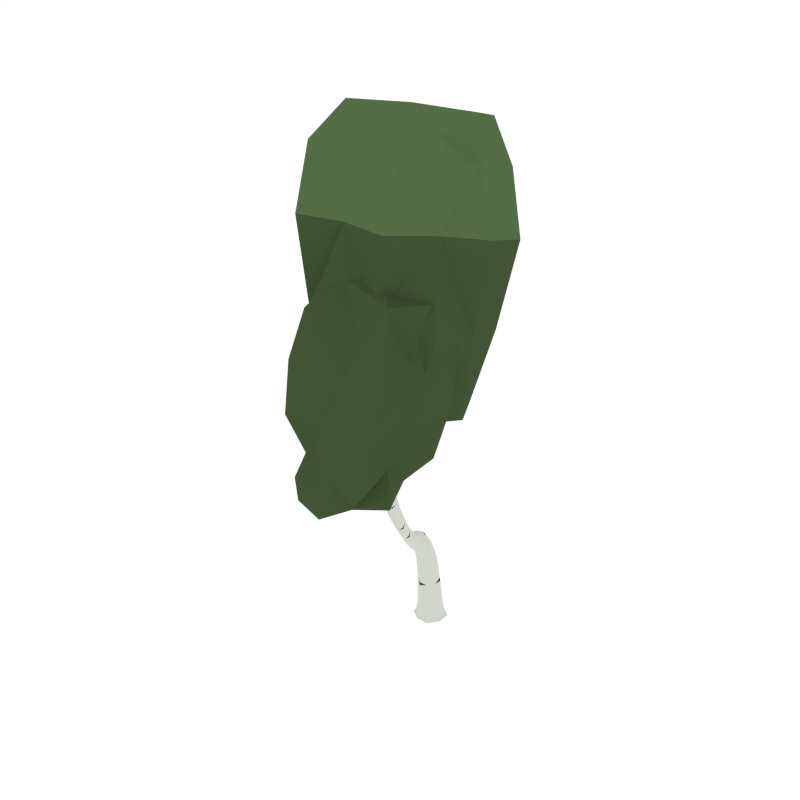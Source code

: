 # Source: BirchTree_2.blend  (saved by Blender 2.81.16; exported with 4.5.12 LTS)
import bpy
from mathutils import Matrix  # noqa: F401  (used for matrix-valued properties, if any)

bpy.ops.wm.read_factory_settings(use_empty=True)
scene = bpy.context.scene
scene.name = 'Scene'

# ---- collections
col_collection_1 = bpy.data.collections.new('Collection 1'); scene.collection.children.link(col_collection_1)

# ---- materials (node trees are filled in below, after node groups)
mat_white_001 = bpy.data.materials.new('White.001')
mat_white_001.alpha_threshold = 0.0
mat_white_001.diffuse_color = (0.6554, 0.686, 0.6257, 1.0)
mat_white_001.roughness = 0.5
mat_black_001 = bpy.data.materials.new('Black.001')
mat_black_001.alpha_threshold = 0.0
mat_black_001.diffuse_color = (0.05497, 0.05497, 0.05497, 1.0)
mat_black_001.roughness = 0.5
mat_green_001 = bpy.data.materials.new('Green.001')
mat_green_001.alpha_threshold = 0.0
mat_green_001.diffuse_color = (0.08744, 0.1523, 0.05986, 1.0)
mat_green_001.roughness = 0.5
mat_darkgreen_001 = bpy.data.materials.new('DarkGreen.001')
mat_darkgreen_001.alpha_threshold = 0.0
mat_darkgreen_001.diffuse_color = (0.05316, 0.09084, 0.03697, 1.0)
mat_darkgreen_001.roughness = 0.5

# ---- material node trees

# ---- world
world_world = bpy.data.worlds.new('World'); scene.world = world_world
world_world.color = (1.0, 1.0, 1.0)
world_world.use_sun_shadow = False
world_world.sun_shadow_jitter_overblur = 0.0
world_world.cycles.sampling_method = 'NONE'
world_world.cycles.sample_map_resolution = 256

# ---- meshes
me_plane = bpy.data.meshes.new('Plane')
me_plane.from_pydata([(0.02837, 0.02132, 0.1157)], [], [])
_uv = me_plane.uv_layers.new(name='UVMap')
_uv.uv.foreach_set('vector', [])
me_plane.use_remesh_fix_poles = True
me_plane.use_remesh_preserve_attributes = False
me_plane.use_mirror_vertex_groups = False
me_plane.update()
me_cube_064 = bpy.data.meshes.new('Cube.064')
me_cube_064.from_pydata([(0.02139, 0.04812, 0.2856), (-0.08131, -0.006189, 0.2881), (-0.0311, -0.111, 0.2938), (0.07159, -0.05671, 0.2913), (-0.002953, -0.008502, -0.03538), (0.09949, -0.04213, -0.01599), (-0.03658, -0.111, -0.01602), (-0.1054, 0.02512, -0.01584), (0.03066, 0.09394, -0.01581), (0.03646, 0.1116, -0.04246), (-0.1231, 0.03091, -0.04246), (-0.04237, -0.1286, -0.04246), (0.1171, -0.04792, -0.04246), (-0.07779, -0.03925, 0.6249), (0.04295, -0.08276, 0.6311), (0.02341, -0.3838, 0.9519), (-0.213, -0.2409, 1.816), (-0.1725, -0.6917, 1.525), (0.01746, -0.463, 1.353), (0.03525, -0.5399, 1.312), (0.1345, -0.2696, 1.913), (0.008893, -0.5028, 1.441), (-0.02352, -0.4722, 1.481), (0.1586, -0.2335, 2.037), (0.1537, -0.2749, 1.876), (0.1225, -0.2494, 1.896), (0.1101, -0.1839, 2.34), (0.1845, -0.2288, 2.021), (0.1534, -0.2116, 2.003), (0.1793, -0.2069, 1.987), (0.08832, -0.1856, 2.474), (0.1277, -0.1764, 2.339), (0.115, -0.2015, 2.356), (0.1326, -0.194, 2.355), (0.1416, -0.2547, 1.858), (0.05916, -0.3707, 1.602), (0.04082, -0.3559, 1.684), (0.07276, -0.3884, 1.633), (0.05442, -0.3736, 1.715), (0.1749, -0.2019, 2.158), (0.1519, -0.2076, 2.171), (0.1697, -0.1822, 2.13), (0.1468, -0.1878, 2.143), (-0.3284, -0.1211, 2.265), (-0.2407, -0.2722, 1.811), (-0.2322, -0.2533, 1.772), (-0.1894, -0.2867, 2.013), (-0.3442, -0.1202, 2.298), (-0.3334, -0.1359, 2.285), (-0.3443, -0.1258, 2.242), (-0.3493, -0.1405, 2.262), (-0.1328, -0.3512, 1.635), (-0.1423, -0.3456, 1.55), (-0.1527, -0.3658, 1.588), (-0.1224, -0.331, 1.597), (-0.3001, -0.2048, 2.04), (-0.2931, -0.1877, 2.009), (-0.2824, -0.1957, 2.075), (-0.2754, -0.1786, 2.044), (-0.02614, -0.4242, 1.395), (-0.07068, -0.4817, 1.386), (-0.0538, -0.4494, 1.341), (-0.04302, -0.4565, 1.44), (0.2508, -0.5992, 2.018), (0.1734, -0.595, 1.751), (0.1942, -0.552, 1.746), (0.272, -0.5826, 2.445), (0.2973, -0.5639, 2.591), (0.2903, -0.5516, 2.445), (0.2952, -0.5761, 2.435), (0.2671, -0.558, 2.456), (0.07779, -0.5765, 1.47), (0.07279, -0.5396, 1.497), (0.1089, -0.561, 1.437), (0.1039, -0.5242, 1.463), (0.1464, -0.548, 2.093), (0.1643, -0.5627, 1.756), (0.2402, -0.5736, 2.175), (0.27, -0.5905, 2.187), (0.2642, -0.5666, 2.181), (0.08092, -0.4843, 2.297), (0.2033, -0.5843, 1.741), (0.2249, -0.6071, 2.007), (0.2438, -0.5737, 2.005), (0.04635, -0.4988, 1.359), (0.003385, -0.5636, 1.359), (0.01449, -0.5225, 1.402), (-0.01911, -0.5003, 1.487), (-0.2369, -0.7097, 1.724), (-0.2053, -0.6392, 1.564), (-0.1987, -0.675, 1.495), (-0.1792, -0.6558, 1.593), (-0.2399, -0.7522, 2.305), (-0.2689, -0.7361, 1.655), (-0.3235, -0.6063, 1.751), (-0.2389, -0.7513, 1.672), (-0.08256, -0.5744, 1.456), (-0.09143, -0.5858, 1.35), (-0.1067, -0.557, 1.422), (-0.06733, -0.6031, 1.384), (-0.2207, -0.7436, 2.406), (-0.2327, -0.7254, 2.319), (-0.221, -0.7599, 2.303), (-0.2138, -0.7331, 2.317), (-0.2311, -0.726, 1.997), (-0.2391, -0.7625, 1.971), (-0.257, -0.7151, 1.994), (-0.2651, -0.7516, 1.967), (-0.3651, -0.5394, 1.899), (-0.3046, -0.5927, 1.74), (-0.2925, -0.6007, 1.795), (-0.3113, -0.6143, 1.805), (-0.3818, -0.5017, 2.04), (-0.3542, -0.5481, 1.944), (-0.3381, -0.5358, 1.936), (-0.349, -0.5271, 1.89), (-0.2869, -0.6753, 1.776), (-0.2611, -0.6595, 1.758), (-0.2745, -0.6528, 1.682), (-0.3003, -0.6686, 1.7), (0.246, -0.5975, 2.181), (0.1441, -0.5289, 2.062), (0.1641, -0.5391, 2.127), (0.1618, -0.52, 2.096), (0.05485, -0.4685, 2.486), (0.08392, -0.4984, 2.313), (0.09376, -0.4807, 2.317), (0.09676, -0.4948, 2.333), (0.2113, -0.5522, 2.02), (0.2131, -0.5741, 2.067), (0.1901, -0.5648, 1.973), (0.192, -0.5868, 2.02), (-0.1663, -0.3038, 2.251), (-0.1678, -0.307, 1.984), (-0.1872, -0.3066, 1.997), (-0.1699, -0.2871, 2.0), (-0.1875, -0.2809, 2.464), (-0.1826, -0.3026, 2.254), (-0.1693, -0.2874, 2.257), (-0.1856, -0.2862, 2.26), (-0.1956, -0.2593, 1.905), (-0.2187, -0.2852, 1.9), (-0.1939, -0.2849, 1.872), (-0.2204, -0.2595, 1.933), (-0.03571, -0.5107, 1.182), (0.01735, -0.4937, 1.174), (-0.03472, -0.4553, 1.224), (0.01833, -0.4383, 1.216), (-0.07709, -0.1408, 0.6983), (-0.0314, -0.1362, 0.7781), (-0.02855, -0.1819, 0.6221), (0.01714, -0.1773, 0.7019), (-0.0312, -0.3979, 0.935), (0.008722, -0.3457, 1.006), (-0.04589, -0.3598, 0.989), (0.02191, -0.2714, 0.7829), (-0.02829, -0.2766, 0.7359), (-0.01231, -0.2386, 0.8364), (-0.06251, -0.2437, 0.7895), (-0.01069, -0.02797, 0.657), (0.02688, 0.0824, -0.03715), (0.0726, 0.009329, 0.2874), (0.01135, 0.01418, 0.5123), (-0.06347, 0.1111, -0.04246), (-0.09386, 0.02133, -0.03715), (-0.07638, -0.02748, 0.5074), (-0.1226, -0.06901, -0.04246), (-0.03279, -0.09941, -0.03715), (-0.03035, -0.1368, 0.514), (0.05756, -0.1281, -0.04246), (0.08795, -0.03833, -0.03715), (0.05848, -0.07314, 0.5131), (0.09908, 0.04314, -0.0159), (-0.04295, 0.04713, 0.2858), (-0.08144, -0.07213, 0.2912), (0.03236, -0.1101, 0.2944), (0.08452, -0.04315, 0.07761), (-0.03259, -0.103, 0.07819), (-0.09139, 0.01466, 0.07698), (0.02572, 0.07449, 0.0764), (-0.05456, 0.09352, -0.01578), (-0.105, -0.06009, -0.01594), (0.04868, -0.1106, -0.01605), (0.1167, 0.05201, -0.04246), (0.03474, 0.1064, -0.03934), (-0.1178, 0.02919, -0.03935), (-0.04065, -0.1234, -0.03939), (0.1119, -0.04619, -0.03939), (0.02583, -0.1262, 0.6678), (-0.08434, -0.08454, 0.6616), (-0.05659, -0.02003, 0.6479), (0.03184, -0.05243, 0.6516), (-0.0299, -0.07816, 0.7391), (-0.03027, -0.4746, 1.442), (0.0273, -0.4394, 1.443), (0.008489, -0.5131, 1.406), (-0.04455, -0.5369, 1.437), (-0.07518, -0.5191, 1.385), (-0.02395, -0.5715, 1.35), (0.0325, -0.4623, 1.503), (0.0004105, -0.4306, 1.547), (0.008853, -0.4505, 1.586), (-0.00394, -0.5087, 1.465), (-0.02838, -0.4856, 1.496), (0.176, -0.1893, 2.056), (0.1814, -0.2105, 2.088), (0.1507, -0.1945, 2.073), (0.1561, -0.2157, 2.105), (0.172, -0.237, 2.038), (0.04285, -0.3607, 1.72), (0.1893, -0.2163, 2.0), (0.04677, -0.3592, 1.635), (0.1008, -0.1767, 2.439), (0.1045, -0.1898, 2.449), (0.08863, -0.1831, 2.436), (0.0924, -0.1962, 2.445), (0.1085, -0.1942, 2.348), (0.1563, -0.1805, 2.13), (0.1786, -0.1903, 2.14), (0.1248, -0.2025, 2.36), (0.1468, -0.2775, 1.9), (0.1504, -0.2233, 2.024), (0.1527, -0.2658, 1.856), (0.1642, -0.2042, 1.987), (0.1708, -0.2303, 1.922), (0.1467, -0.2322, 1.942), (0.1775, -0.2519, 1.952), (0.1534, -0.2538, 1.972), (0.124, -0.2579, 1.913), (0.1287, -0.2472, 1.873), (0.06717, -0.3858, 1.682), (0.07037, -0.3828, 1.597), (0.1012, -0.2961, 1.762), (0.08555, -0.2837, 1.823), (0.1173, -0.3147, 1.775), (0.1016, -0.3023, 1.836), (0.1442, -0.1987, 2.16), (0.1174, -0.1762, 2.335), (0.1349, -0.1829, 2.347), (0.1641, -0.2101, 2.172), (0.1602, -0.1981, 2.242), (0.1402, -0.2044, 2.25), (0.1553, -0.1798, 2.22), (0.1353, -0.1862, 2.228), (-0.004827, -0.4428, 1.373), (0.03607, -0.4825, 1.345), (0.02266, -0.5236, 1.259), (0.01826, -0.4574, 1.291), (-0.05146, -0.5452, 1.279), (-0.042, -0.4641, 1.298), (-0.2439, -0.2365, 1.95), (-0.2631, -0.2481, 1.888), (-0.2361, -0.218, 1.894), (-0.2551, -0.2294, 1.852), (-0.2198, -0.2416, 1.784), (-0.02803, -0.4345, 1.431), (-0.232, -0.2763, 1.854), (-0.06953, -0.4723, 1.35), (-0.3385, -0.127, 2.304), (-0.3504, -0.1297, 2.288), (-0.3352, -0.116, 2.29), (-0.3472, -0.1188, 2.275), (-0.3349, -0.1195, 2.249), (-0.2749, -0.1854, 2.068), (-0.2925, -0.2039, 2.065), (-0.3511, -0.1346, 2.247), (-0.1293, -0.3326, 1.564), (-0.2066, -0.2479, 1.859), (-0.1448, -0.3629, 1.621), (-0.2419, -0.2667, 1.78), (-0.1851, -0.2961, 1.785), (-0.202, -0.2839, 1.696), (-0.2112, -0.303, 1.735), (-0.1828, -0.2707, 1.741), (-0.282, -0.1783, 2.019), (-0.3272, -0.1277, 2.281), (-0.3423, -0.1416, 2.279), (-0.3015, -0.1991, 2.016), (-0.3345, -0.1623, 2.19), (-0.3286, -0.1469, 2.166), (-0.3182, -0.1558, 2.217), (-0.3123, -0.1404, 2.193), (-0.1231, -0.3381, 1.628), (-0.153, -0.36, 1.557), (-0.03538, -0.4282, 1.357), (-0.0607, -0.4767, 1.424), (-0.06061, -0.392, 1.457), (-0.09568, -0.4342, 1.447), (-0.08296, -0.4102, 1.407), (-0.07333, -0.416, 1.496), (0.2279, -0.5797, 2.083), (0.2542, -0.5742, 2.078), (0.2608, -0.5986, 2.09), (0.2357, -0.606, 2.078), (0.2086, -0.5975, 2.004), (0.1768, -0.5493, 1.752), (0.2825, -0.5576, 2.566), (0.3001, -0.553, 2.555), (0.304, -0.5718, 2.543), (0.2864, -0.5765, 2.554), (0.2848, -0.5855, 2.438), (0.2395, -0.6096, 2.015), (0.2774, -0.5487, 2.453), (0.2538, -0.5843, 2.014), (0.08778, -0.5232, 1.486), (0.2065, -0.5654, 1.741), (0.1904, -0.5979, 1.745), (0.06683, -0.5614, 1.492), (0.1292, -0.5856, 1.58), (0.1202, -0.5494, 1.597), (0.1612, -0.5727, 1.557), (0.1522, -0.5365, 1.573), (0.2274, -0.5641, 2.004), (0.2637, -0.5719, 2.453), (0.1616, -0.5814, 1.756), (0.2986, -0.5622, 2.438), (0.2524, -0.5637, 2.309), (0.2807, -0.581, 2.304), (0.2757, -0.557, 2.306), (0.2574, -0.5877, 2.307), (0.2371, -0.5872, 2.176), (0.2732, -0.5767, 2.185), (0.2594, -0.6001, 2.186), (0.2508, -0.5643, 2.176), (0.2336, -0.5938, 1.918), (0.2065, -0.6028, 1.915), (0.2261, -0.5659, 1.912), (0.192, -0.5707, 1.904), (0.1135, -0.5383, 1.442), (0.09528, -0.5785, 1.446), (0.0638, -0.5125, 1.398), (0.06177, -0.5499, 1.361), (0.03367, -0.5313, 1.439), (0.03164, -0.5687, 1.402), (0.04818, -0.5127, 1.324), (0.01712, -0.5627, 1.323), (0.03379, -0.5011, 1.394), (0.0003898, -0.5483, 1.395), (-0.2198, -0.6911, 1.668), (-0.2495, -0.6646, 1.637), (-0.216, -0.7292, 1.604), (-0.2438, -0.7131, 1.579), (-0.1812, -0.6961, 1.492), (-0.07189, -0.5896, 1.429), (-0.1912, -0.6424, 1.595), (-0.108, -0.5636, 1.377), (-0.2381, -0.7189, 1.815), (-0.2734, -0.7006, 1.824), (-0.2452, -0.7613, 1.777), (-0.2755, -0.7478, 1.77), (-0.233, -0.7303, 1.703), (-0.2473, -0.687, 1.74), (-0.2864, -0.7011, 1.676), (-0.2518, -0.7581, 1.65), (-0.0726, -0.6051, 1.349), (-0.1721, -0.6741, 1.567), (-0.09544, -0.562, 1.456), (-0.2113, -0.6491, 1.523), (-0.1289, -0.6137, 1.517), (-0.1443, -0.6299, 1.415), (-0.1538, -0.5967, 1.485), (-0.1193, -0.6469, 1.447), (-0.2125, -0.7363, 2.386), (-0.2265, -0.7306, 2.388), (-0.2179, -0.7561, 2.377), (-0.232, -0.7504, 2.379), (-0.2427, -0.7345, 2.313), (-0.2519, -0.7695, 1.961), (-0.2197, -0.725, 2.321), (-0.2308, -0.7437, 1.986), (-0.2697, -0.7274, 1.981), (-0.2305, -0.7651, 2.3), (-0.2398, -0.7147, 2.001), (-0.2143, -0.7461, 2.311), (-0.2211, -0.7308, 2.191), (-0.2285, -0.7603, 2.172), (-0.242, -0.7222, 2.19), (-0.2493, -0.7517, 2.172), (-0.323, -0.5614, 1.792), (-0.3282, -0.5826, 1.848), (-0.3118, -0.57, 1.839), (-0.3395, -0.574, 1.801), (-0.3156, -0.596, 1.727), (-0.3022, -0.6773, 1.749), (-0.2953, -0.5949, 1.77), (-0.2974, -0.608, 1.808), (-0.3722, -0.5028, 1.988), (-0.3763, -0.5185, 2.03), (-0.3639, -0.5092, 2.023), (-0.3845, -0.5121, 1.995), (-0.3587, -0.5295, 1.879), (-0.3648, -0.5484, 1.928), (-0.3422, -0.5425, 1.947), (-0.3407, -0.5299, 1.915), (-0.2886, -0.6577, 1.665), (-0.3236, -0.6153, 1.786), (-0.2635, -0.6536, 1.721), (-0.2685, -0.6677, 1.78), (-0.299, -0.6447, 1.79), (-0.2767, -0.6299, 1.776), (-0.2898, -0.6227, 1.712), (-0.3121, -0.6375, 1.725), (0.1307, -0.5162, 2.198), (0.1163, -0.5219, 2.173), (0.128, -0.5006, 2.176), (0.1136, -0.5062, 2.151), (0.1408, -0.5412, 2.069), (0.203, -0.5854, 2.055), (0.1524, -0.5191, 2.071), (0.2174, -0.5605, 2.056), (0.06916, -0.4779, 2.454), (0.05988, -0.4799, 2.441), (0.06682, -0.4677, 2.446), (0.05754, -0.4697, 2.432), (0.08664, -0.4785, 2.304), (0.07916, -0.4928, 2.3), (0.09114, -0.4997, 2.327), (0.09842, -0.4873, 2.33), (0.1857, -0.5795, 1.985), (0.1558, -0.5478, 2.118), (0.2003, -0.5525, 1.985), (0.1673, -0.5278, 2.12), (0.1909, -0.5376, 2.052), (0.1928, -0.5596, 2.093), (0.1703, -0.5494, 2.01), (0.1722, -0.5714, 2.051), (-0.1809, -0.2932, 2.096), (-0.1781, -0.3107, 2.085), (-0.1636, -0.2943, 2.088), (-0.1607, -0.3118, 2.078), (-0.1804, -0.2821, 2.011), (-0.2257, -0.2724, 1.924), (-0.1771, -0.3119, 1.986), (-0.1885, -0.272, 1.882), (-0.1918, -0.278, 2.413), (-0.1896, -0.2901, 2.411), (-0.1797, -0.2788, 2.413), (-0.1775, -0.2909, 2.41), (-0.1739, -0.3075, 2.251), (-0.1635, -0.2957, 2.253), (-0.1881, -0.2939, 2.257), (-0.1784, -0.2828, 2.26), (-0.2085, -0.253, 1.928), (-0.193, -0.2964, 2.008), (-0.2059, -0.2915, 1.878), (-0.1638, -0.297, 1.989), (-0.1826, -0.273, 1.953), (-0.2031, -0.2961, 1.948), (-0.181, -0.2958, 1.929), (-0.2047, -0.2733, 1.972), (0.01802, -0.4479, 1.068), (0.01578, -0.4023, 1.123), (-0.03276, -0.4668, 1.065), (-0.03501, -0.4211, 1.12), (-0.008944, -0.5162, 1.168), (-0.04896, -0.4871, 1.205), (0.03062, -0.4617, 1.193), (-0.00747, -0.4331, 1.23), (0.0269, -0.319, 0.8493), (-0.03004, -0.3268, 0.8166), (-0.001191, -0.2856, 0.8993), (-0.063, -0.1285, 0.7576), (-0.06078, -0.2612, 0.7513), (0.0009159, -0.1553, 0.7596), (0.001815, -0.4006, 0.9292), (0.008203, -0.2825, 0.7457), (0.02768, -0.3609, 0.9839), (-0.02022, -0.3436, 1.01), (-0.05424, -0.3821, 0.9584), (-0.05814, -0.2934, 0.8666), (-0.04313, -0.2332, 0.826), (-0.06763, -0.1622, 0.6399), (0.01451, -0.2534, 0.8217), (0.009809, -0.1902, 0.6433), (0.0161, -0.2284, 0.7385), (-0.02733, -0.233, 0.6766), (-0.02295, -0.1928, 0.8014), (-0.06637, -0.1974, 0.7395), (0.08616, 0.03657, -0.03852), (0.05715, -0.019, 0.5133), (-0.04803, 0.08061, -0.03852), (-0.04459, 0.01512, 0.5102), (0.04212, -0.09761, -0.03852), (0.02599, -0.1371, 0.5496), (-0.09206, -0.05357, -0.03852), (-0.08078, -0.1001, 0.5432), (0.08448, 0.03067, 0.07676), (-0.04762, 0.07394, 0.07649), (-0.09118, -0.05906, 0.07763), (0.04058, -0.1025, 0.0783), (-0.06083, 0.1059, -0.03933), (-0.1174, -0.06637, -0.03937), (0.05492, -0.1229, -0.0394), (0.1115, 0.04938, -0.03936), (-0.06789, -0.06961, 0.7187), (0.008418, -0.1003, 0.7223), (-0.05502, -0.5162, 1.43), (0.0007465, -0.4397, 1.451), (0.03319, -0.4711, 1.417), (-0.02193, -0.5476, 1.398), (0.02286, -0.4618, 1.553), (-0.001356, -0.4372, 1.588), (0.1612, -0.1869, 2.056), (0.1858, -0.1982, 2.068), (0.1693, -0.2188, 2.105), (0.1479, -0.206, 2.093), (0.1001, -0.1775, 2.41), (0.1125, -0.1824, 2.419), (0.1056, -0.197, 2.426), (0.09385, -0.1914, 2.416), (0.1664, -0.2586, 1.97), (0.1447, -0.2431, 1.962), (0.1809, -0.2403, 1.931), (0.1563, -0.2262, 1.925), (0.08953, -0.2897, 1.844), (0.08951, -0.2855, 1.791), (0.1136, -0.3134, 1.81), (0.113, -0.3082, 1.752), (0.1332, -0.1965, 2.241), (0.1437, -0.1789, 2.219), (0.1632, -0.187, 2.229), (0.151, -0.2062, 2.252), (-0.06724, -0.5121, 1.313), (-0.01266, -0.4416, 1.314), (-0.01427, -0.5623, 1.28), (0.03884, -0.4894, 1.28), (-0.2502, -0.2531, 1.916), (-0.2292, -0.2297, 1.92), (-0.2644, -0.2423, 1.859), (-0.243, -0.2183, 1.864), (-0.3442, -0.1329, 2.293), (-0.3331, -0.1228, 2.294), (-0.3508, -0.1273, 2.271), (-0.3391, -0.1167, 2.272), (-0.1895, -0.2718, 1.709), (-0.1851, -0.2733, 1.797), (-0.2069, -0.2977, 1.792), (-0.212, -0.2974, 1.704), (-0.3186, -0.1394, 2.174), (-0.3115, -0.1469, 2.212), (-0.3274, -0.1625, 2.21), (-0.336, -0.1566, 2.171), (-0.06183, -0.4001, 1.489), (-0.09535, -0.4273, 1.414), (-0.06816, -0.3945, 1.422), (-0.08724, -0.4305, 1.481), (0.2213, -0.5957, 2.064), (0.2368, -0.5693, 2.064), (0.2639, -0.5844, 2.087), (0.2499, -0.6085, 2.087), (0.2771, -0.5688, 2.533), (0.2873, -0.5515, 2.533), (0.3031, -0.5618, 2.519), (0.2929, -0.5792, 2.519), (0.1339, -0.5341, 1.589), (0.1647, -0.5512, 1.559), (0.1474, -0.5884, 1.565), (0.1168, -0.5705, 1.594), (0.2703, -0.5904, 2.305), (0.2491, -0.5774, 2.308), (0.2628, -0.5544, 2.308), (0.284, -0.5672, 2.304), (0.2218, -0.6054, 1.918), (0.2368, -0.5775, 1.916), (0.2099, -0.5602, 1.926), (0.1938, -0.5906, 1.928), (0.06912, -0.5258, 1.37), (0.04738, -0.5694, 1.372), (0.05043, -0.5133, 1.426), (0.02394, -0.554, 1.432), (-0.2136, -0.7102, 1.643), (-0.2381, -0.6737, 1.684), (-0.265, -0.6811, 1.611), (-0.2263, -0.7346, 1.575), (-0.2366, -0.7397, 1.799), (-0.2514, -0.6981, 1.808), (-0.2904, -0.7123, 1.774), (-0.2596, -0.769, 1.763), (-0.1266, -0.6504, 1.413), (-0.1207, -0.6309, 1.49), (-0.1409, -0.6005, 1.518), (-0.1581, -0.6054, 1.442), (-0.2137, -0.7464, 2.363), (-0.2186, -0.7295, 2.371), (-0.2346, -0.7379, 2.365), (-0.2267, -0.759, 2.356), (-0.2527, -0.7322, 2.182), (-0.2389, -0.766, 2.166), (-0.2279, -0.7218, 2.195), (-0.2215, -0.745, 2.183), (-0.3329, -0.564, 1.78), (-0.3145, -0.5641, 1.818), (-0.3391, -0.5831, 1.831), (-0.316, -0.5769, 1.851), (-0.3739, -0.5122, 1.958), (-0.3598, -0.5115, 1.982), (-0.378, -0.5252, 1.992), (-0.3617, -0.5217, 2.009), (-0.3024, -0.6268, 1.696), (-0.313, -0.6463, 1.766), (-0.2795, -0.6241, 1.746), (-0.2827, -0.6376, 1.793), (0.1243, -0.5224, 2.191), (0.1329, -0.5076, 2.193), (0.1113, -0.516, 2.155), (0.1202, -0.4989, 2.158), (0.07169, -0.4854, 2.417), (0.07691, -0.4764, 2.42), (0.06296, -0.4798, 2.4), (0.06827, -0.47, 2.403), (0.1661, -0.5638, 2.02), (0.183, -0.5705, 2.082), (0.1802, -0.5375, 2.021), (0.197, -0.5462, 2.083), (-0.1836, -0.3015, 2.092), (-0.1732, -0.2896, 2.095), (-0.1689, -0.3159, 2.079), (-0.1576, -0.3031, 2.081), (-0.1913, -0.2865, 2.372), (-0.1841, -0.2782, 2.374), (-0.1808, -0.2963, 2.369), (-0.1733, -0.2877, 2.37), (-0.1941, -0.2675, 1.968), (-0.2094, -0.2847, 1.965), (-0.1917, -0.3017, 1.932), (-0.1762, -0.2843, 1.936), (-0.04775, -0.4484, 1.093), (-0.009008, -0.4005, 1.135), (-0.005638, -0.469, 1.052), (0.02843, -0.4201, 1.096), (-0.06105, -0.3117, 0.8341), (0.008175, -0.3316, 0.8198), (-0.03397, -0.2814, 0.8948), (0.02437, -0.3, 0.8831), (-0.05154, -0.1864, 0.7862), (-0.06059, -0.2161, 0.6925), (0.004544, -0.2091, 0.7854), (0.007035, -0.2399, 0.6918), (0.07031, 0.005131, 0.3209), (-0.03131, -0.1099, 0.2638), (-0.08973, 0.01123, 0.1117), (-0.02435, -0.06365, 0.7153), (0.02391, -0.3745, 0.9373), (-0.05895, -0.2842, 0.8523), (-0.04855, -0.4403, 1.076), (0.01743, -0.4881, 1.161), (0.0408, -0.568, 1.361), (0.0408, -0.568, 1.361), (-0.05414, -0.1733, 0.7797), (-0.08087, -0.09625, 0.5086), (0.0255, -0.3056, 0.8306), (-0.2019, -0.6414, 1.509), (-0.3201, -0.6156, 1.743), (-0.2176, -0.2963, 1.751), (-0.06824, -0.5622, 1.309), (-0.1669, -0.687, 1.516), (0.235, -0.5768, 1.905), (-0.1164, -0.3369, 1.583), (-0.07003, -0.3638, 2.586), (0.4553, -0.3144, 2.595), (0.243, -1.204, 2.516), (-0.2271, -1.185, 2.495), (-0.007572, -0.9373, 3.029), (-0.1104, -0.5588, 1.818), (-0.3201, -0.8405, 1.73), (0.2569, -0.5806, 3.009), (0.481, -0.8317, 2.565), (-0.254, -0.7337, 2.526), (-0.1239, -1.079, 1.308), (0.07005, -0.8437, 1.484), (-0.1606, -1.102, 1.76), (0.3516, -0.4678, 1.881), (0.1525, -1.216, 1.749), (0.3607, -0.9331, 1.813), (0.3749, 0.1718, 2.407), (-0.309, 0.2413, 2.371), (-0.3467, -0.8669, 2.725), (0.2627, -0.9415, 2.787), (0.05477, -0.715, 1.912), (0.3809, 0.1357, 3.431), (0.5969, -0.367, 3.675), (-0.2102, -0.1466, 1.71), (-0.6321, -0.3288, 2.521), (0.634, -0.4414, 2.618), (0.1466, -0.4575, 3.988), (-0.03033, -0.1539, 3.768), (0.2725, -0.7596, 3.701), (-0.2264, 0.1918, 3.251), (-0.3049, -0.7848, 3.717), (-0.5803, -0.2846, 3.517), (-0.159, -0.7262, 2.871), (-0.3228, -0.9352, 2.503), (-0.1087, -0.4184, 2.174), (0.1489, -0.2523, 2.597), (0.3424, -0.4622, 2.879), (0.4321, -0.3445, 2.229), (0.6188, -0.592, 2.583), (0.5585, -0.7735, 2.927), (0.1883, -1.219, 2.111), (0.03213, -1.229, 2.49), (-0.1519, -1.104, 2.831), (-0.2524, -1.215, 2.113), (0.03555, -0.3858, 2.925), (-0.3134, -0.8008, 2.098), (0.1941, -1.031, 2.831), (0.4638, -0.882, 2.165), (-0.3025, -0.9815, 1.742), (0.1499, -0.7347, 3.086), (0.4795, -1.118, 2.551), (-0.3048, -0.4861, 2.571), (-0.08382, -0.634, 1.547), (0.2382, -0.6315, 1.6), (0.07788, -1.152, 1.486), (-0.2075, -1.18, 1.475), (-0.3741, -0.89, 1.418), (0.3776, -0.9404, 1.518), (-0.003086, -0.929, 1.381), (-0.3684, -0.6066, 1.73), (0.08858, -0.3323, 1.86), (0.00239, -1.183, 1.768), (0.537, -0.6979, 1.854), (0.3811, -1.197, 1.738), (0.404, -0.4945, 2.061), (0.6031, -0.7772, 2.718), (0.4272, 0.2263, 3.02), (0.0945, 0.4578, 2.34), (-0.2808, 0.08257, 1.928), (-0.3075, 0.3255, 2.874), (-0.6957, 0.04035, 2.426), (-0.5458, -0.3274, 1.987), (-0.3772, -0.9233, 3.327), (-0.08739, -1.094, 2.795), (0.1533, -0.8435, 2.258), (0.3172, -0.9318, 3.339), (0.238, 0.08991, 1.852), (0.7376, -0.4316, 3.27), (-0.2647, -0.8258, 2.181), (-0.7313, -0.2917, 3.118), (0.5533, -0.6095, 3.704), (-0.08241, -0.414, 1.794), (-0.5216, -0.6338, 2.622), (0.5508, -0.135, 2.505), (0.2711, 0.05807, 3.685), (-0.1697, 0.1114, 3.569), (-0.1819, -0.6542, 3.961), (0.2123, -0.6013, 3.906), (0.5425, -0.3364, 3.964), (-0.3788, -0.2544, 3.736), (0.0629, -0.303, 3.931), (0.6204, -0.08153, 3.612), (0.1168, 0.3802, 3.291), (-0.03921, -0.7825, 3.692), (-0.61, 0.07751, 3.365), (-0.5564, -0.6081, 3.691), (-0.2638, -0.9126, 2.759), (-0.4321, -1.018, 2.104), (0.187, -0.2576, 2.833), (0.132, -0.2163, 2.217), (0.03427, -1.23, 2.748), (0.01229, -1.189, 2.116), (0.5623, -0.5801, 2.817), (0.6051, -0.6157, 2.208), (-0.1746, -0.5038, 2.977), (-0.307, -0.5893, 2.118), (0.395, -0.9701, 2.924), (0.4205, -1.161, 2.117), (-0.1931, -0.7838, 1.487), (0.05502, -0.5941, 1.677), (0.358, -0.7747, 1.657), (0.1658, -1.066, 1.498), (-0.03758, -1.235, 1.56), (-0.3577, -1.057, 1.537), (0.4633, -0.7607, 2.3), (0.5398, -0.6589, 3.313), (0.02664, 0.2977, 1.988), (0.07506, 0.3573, 2.886), (-0.07945, -0.8885, 2.387), (-0.04678, -0.8534, 3.327), (-0.5639, -0.0589, 2.073), (-0.7057, 0.1294, 2.965), (0.4047, -0.217, 1.886), (0.7025, -0.08455, 3.178), (-0.4669, -0.6257, 2.027), (-0.6129, -0.6763, 3.265), (0.4606, -0.06551, 3.89), (0.08185, 0.2177, 3.527), (-0.3421, -0.09206, 3.54), (-0.372, -0.4552, 3.942), (-0.002797, -0.6962, 3.859), (0.4209, -0.5163, 3.853)], [], [(0, 161, 486, 179), (0, 179, 487, 173), (0, 173, 481, 162), (0, 638, 161), (1, 173, 487, 640), (1, 640, 488, 174), (1, 174, 649, 165), (1, 165, 481, 173), (2, 174, 639), (2, 639, 175), (2, 175, 483, 168), (2, 168, 649, 174), (3, 175, 489, 176), (3, 176, 486, 161), (3, 638, 479, 171), (3, 171, 483, 175), (4, 164, 480, 160), (4, 160, 478, 170), (4, 170, 482, 167), (4, 167, 484, 164), (5, 182, 492, 187), (5, 187, 493, 172), (5, 172, 486, 176), (5, 176, 489, 182), (6, 181, 491, 186), (6, 186, 492, 182), (6, 182, 489, 177), (6, 177, 488, 181), (7, 180, 490, 185), (7, 185, 491, 181), (7, 181, 488, 178), (7, 178, 487, 180), (8, 172, 493, 184), (8, 184, 490, 180), (8, 180, 487, 179), (8, 179, 486, 172), (9, 183, 478, 160), (9, 160, 480, 163), (9, 163, 490, 184), (9, 184, 493, 183), (10, 163, 480, 164), (10, 164, 484, 166), (10, 166, 491, 185), (10, 185, 490, 163), (11, 166, 484, 167), (11, 167, 482, 169), (11, 169, 492, 186), (11, 186, 491, 166), (12, 169, 482, 170), (12, 170, 478, 183), (12, 183, 493, 187), (12, 187, 492, 169), (13, 165, 485, 189), (13, 189, 494, 190), (13, 190, 481, 165), (14, 171, 479, 191), (14, 191, 495, 188), (14, 188, 483, 171), (15, 466, 629, 450), (15, 450, 628, 464), (15, 464, 642), (15, 642, 466), (16, 267, 535, 273), (16, 273, 534, 254), (16, 254, 529, 252), (16, 252, 527, 267), (17, 655, 355), (17, 355, 570, 340), (17, 340, 573, 342), (17, 342, 655), (18, 245, 525, 247), (18, 247, 523, 244), (18, 244, 497, 194), (18, 194, 498, 245), (19, 335, 524, 246), (19, 246, 525, 334), (19, 334, 566, 331), (19, 331, 646, 335), (20, 228, 514, 235), (20, 235, 516, 220), (20, 220, 510, 227), (20, 227, 511, 228), (21, 202, 499, 195), (21, 195, 498, 199), (21, 199, 500, 202), (22, 200, 497, 193), (22, 193, 496, 203), (22, 203, 501, 200), (23, 221, 511, 227), (23, 227, 510, 208), (23, 208, 504, 207), (23, 207, 505, 221), (24, 234, 517, 222), (24, 222, 512, 226), (24, 226, 510, 220), (24, 220, 516, 234), (25, 233, 514, 228), (25, 228, 511, 225), (25, 225, 513, 229), (25, 229, 515, 233), (26, 237, 519, 243), (26, 243, 518, 216), (26, 216, 509, 214), (26, 214, 506, 237), (27, 208, 510, 226), (27, 226, 512, 210), (27, 210, 503, 205), (27, 205, 504, 208), (28, 223, 513, 225), (28, 225, 511, 221), (28, 221, 505, 206), (28, 206, 502, 223), (29, 210, 512, 224), (29, 224, 513, 223), (29, 223, 502, 204), (29, 204, 503, 210), (30, 213, 507, 212), (30, 212, 506, 214), (30, 214, 509, 215), (30, 215, 508, 213), (31, 238, 520, 242), (31, 242, 519, 237), (31, 237, 506, 212), (31, 212, 507, 238), (32, 216, 518, 241), (32, 241, 521, 219), (32, 219, 508, 215), (32, 215, 509, 216), (33, 219, 521, 240), (33, 240, 520, 238), (33, 238, 507, 213), (33, 213, 508, 219), (34, 232, 515, 229), (34, 229, 513, 224), (34, 224, 512, 222), (34, 222, 517, 232), (35, 194, 497, 211), (35, 211, 515, 232), (35, 232, 517, 231), (35, 231, 498, 194), (36, 200, 501, 209), (36, 209, 514, 233), (36, 233, 515, 211), (36, 211, 497, 200), (37, 199, 498, 231), (37, 231, 517, 234), (37, 234, 516, 230), (37, 230, 500, 199), (38, 209, 501, 201), (38, 201, 500, 230), (38, 230, 516, 235), (38, 235, 514, 209), (39, 239, 504, 205), (39, 205, 503, 218), (39, 218, 520, 240), (39, 240, 521, 239), (40, 236, 505, 207), (40, 207, 504, 239), (40, 239, 521, 241), (40, 241, 518, 236), (41, 218, 503, 204), (41, 204, 502, 217), (41, 217, 519, 242), (41, 242, 520, 218), (42, 217, 502, 206), (42, 206, 505, 236), (42, 236, 518, 243), (42, 243, 519, 217), (43, 275, 539, 281), (43, 281, 538, 262), (43, 262, 533, 260), (43, 260, 531, 275), (44, 269, 537, 653), (44, 653, 536, 256), (44, 256, 526, 251), (44, 251, 528, 269), (45, 254, 534, 271), (45, 271, 537, 269), (45, 269, 528, 253), (45, 253, 529, 254), (46, 449, 623, 443), (46, 443, 614, 426), (46, 426, 615, 430), (46, 430, 622, 449), (47, 260, 533, 261), (47, 261, 532, 259), (47, 259, 530, 258), (47, 258, 531, 260), (48, 276, 540, 280), (48, 280, 539, 275), (48, 275, 531, 258), (48, 258, 530, 276), (49, 262, 538, 279), (49, 279, 541, 265), (49, 265, 532, 261), (49, 261, 533, 262), (50, 265, 541, 278), (50, 278, 540, 276), (50, 276, 530, 259), (50, 259, 532, 265), (51, 268, 545, 289), (51, 289, 542, 282), (51, 282, 535, 270), (51, 270, 536, 268), (52, 266, 544, 288), (52, 288, 543, 283), (52, 283, 537, 271), (52, 271, 534, 266), (53, 283, 543, 287), (53, 287, 545, 268), (53, 268, 536, 272), (53, 272, 537, 283), (54, 282, 657), (54, 657, 266), (54, 266, 534, 273), (54, 273, 535, 282), (55, 277, 528, 251), (55, 251, 526, 264), (55, 264, 540, 278), (55, 278, 541, 277), (56, 274, 529, 253), (56, 253, 528, 277), (56, 277, 541, 279), (56, 279, 538, 274), (57, 264, 526, 250), (57, 250, 527, 263), (57, 263, 539, 280), (57, 280, 540, 264), (58, 263, 527, 252), (58, 252, 529, 274), (58, 274, 538, 281), (58, 281, 539, 263), (59, 255, 497, 244), (59, 244, 523, 284), (59, 284, 544, 286), (59, 286, 542, 255), (60, 257, 522, 197), (60, 197, 496, 285), (60, 285, 545, 287), (60, 287, 543, 257), (61, 284, 523, 249), (61, 249, 522, 257), (61, 257, 543, 288), (61, 288, 544, 284), (62, 285, 496, 193), (62, 193, 497, 255), (62, 255, 542, 289), (62, 289, 545, 285), (63, 301, 562, 324), (63, 324, 563, 303), (63, 303, 548, 292), (63, 292, 549, 301), (64, 306, 562, 325), (64, 325, 565, 314), (64, 314, 557, 308), (64, 308, 556, 306), (65, 326, 656, 305), (65, 305, 555, 311), (65, 311, 554, 295), (65, 295, 564, 326), (66, 313, 559, 319), (66, 319, 558, 300), (66, 300, 553, 299), (66, 299, 550, 313), (67, 298, 552, 297), (67, 297, 551, 296), (67, 296, 550, 299), (67, 299, 553, 298), (68, 315, 561, 318), (68, 318, 560, 302), (68, 302, 551, 297), (68, 297, 552, 315), (69, 300, 558, 317), (69, 317, 561, 315), (69, 315, 552, 298), (69, 298, 553, 300), (70, 302, 560, 316), (70, 316, 559, 313), (70, 313, 550, 296), (70, 296, 551, 302), (71, 307, 569, 333), (71, 333, 567, 329), (71, 329, 556, 308), (71, 308, 557, 307), (72, 304, 568, 332), (72, 332, 569, 307), (72, 307, 557, 309), (72, 309, 554, 304), (73, 329, 567, 331), (73, 331, 566, 328), (73, 328, 555, 310), (73, 310, 556, 329), (74, 328, 566, 330), (74, 330, 568, 304), (74, 304, 554, 311), (74, 311, 555, 328), (75, 425, 611, 419), (75, 419, 602, 403), (75, 403, 604, 406), (75, 406, 610, 425), (76, 295, 554, 309), (76, 309, 557, 314), (76, 314, 565, 327), (76, 327, 564, 295), (77, 323, 547, 290), (77, 290, 546, 320), (77, 320, 559, 316), (77, 316, 560, 323), (78, 322, 549, 292), (78, 292, 548, 321), (78, 321, 561, 317), (78, 317, 558, 322), (79, 321, 548, 291), (79, 291, 547, 323), (79, 323, 560, 318), (79, 318, 561, 321), (80, 405, 604, 415), (80, 415, 608, 413), (80, 413, 609, 414), (80, 414, 605, 405), (81, 306, 556, 310), (81, 310, 555, 305), (81, 305, 656, 324), (81, 324, 562, 306), (82, 301, 549, 293), (82, 293, 546, 294), (82, 294, 565, 325), (82, 325, 562, 301), (83, 291, 548, 303), (83, 303, 563, 326), (83, 326, 564, 312), (83, 312, 547, 291), (84, 334, 525, 245), (84, 245, 498, 336), (84, 336, 568, 330), (84, 330, 566, 334), (85, 337, 499, 198), (85, 198, 524, 335), (85, 335, 646, 333), (85, 333, 569, 337), (86, 336, 498, 195), (86, 195, 499, 337), (86, 337, 569, 332), (86, 332, 568, 336), (87, 203, 496, 196), (87, 196, 499, 202), (87, 202, 500, 201), (87, 201, 501, 203), (88, 338, 571, 351), (88, 351, 575, 346), (88, 346, 574, 350), (88, 350, 570, 338), (89, 360, 581, 651), (89, 357, 572, 339), (89, 339, 571, 344), (89, 344, 580, 360), (90, 359, 578, 342), (90, 342, 573, 341), (90, 341, 572, 357), (90, 651, 581, 359), (91, 358, 580, 344), (91, 344, 571, 338), (91, 338, 570, 355), (91, 355, 579, 358), (92, 377, 587, 371), (92, 371, 585, 365), (92, 365, 584, 366), (92, 366, 586, 377), (93, 341, 573, 353), (93, 353, 577, 349), (93, 349, 576, 352), (93, 352, 572, 341), (94, 652, 395), (94, 395, 592, 381), (94, 381, 590, 382), (94, 382, 652), (95, 340, 570, 350), (95, 350, 574, 348), (95, 348, 577, 353), (95, 353, 573, 340), (96, 196, 496, 356), (96, 356, 580, 358), (96, 358, 579, 343), (96, 343, 499, 196), (97, 654, 524, 354), (97, 354, 578, 359), (97, 359, 581, 345), (97, 345, 522, 654), (98, 197, 522, 345), (98, 345, 581, 360), (98, 360, 580, 356), (98, 356, 496, 197), (99, 198, 499, 343), (99, 343, 579, 361), (99, 361, 578, 354), (99, 354, 524, 198), (100, 363, 584, 365), (100, 365, 585, 364), (100, 364, 582, 362), (100, 362, 583, 363), (101, 376, 586, 366), (101, 366, 584, 363), (101, 363, 583, 368), (101, 368, 588, 376), (102, 375, 589, 373), (102, 373, 582, 364), (102, 364, 585, 371), (102, 371, 587, 375), (103, 374, 588, 368), (103, 368, 583, 362), (103, 362, 582, 373), (103, 373, 589, 374), (104, 346, 575, 372), (104, 372, 588, 374), (104, 374, 589, 369), (104, 369, 574, 346), (105, 348, 574, 369), (105, 369, 589, 375), (105, 375, 587, 367), (105, 367, 577, 348), (106, 347, 576, 370), (106, 370, 586, 376), (106, 376, 588, 372), (106, 372, 575, 347), (107, 349, 577, 367), (107, 367, 587, 377), (107, 377, 586, 370), (107, 370, 576, 349), (108, 381, 592, 391), (108, 391, 596, 389), (108, 389, 594, 390), (108, 390, 590, 381), (109, 400, 598, 382), (109, 382, 590, 378), (109, 378, 591, 384), (109, 384, 600, 400), (110, 399, 600, 384), (110, 384, 591, 380), (110, 380, 593, 385), (110, 385, 601, 399), (111, 398, 601, 385), (111, 385, 593, 379), (111, 379, 592, 395), (111, 395, 599, 398), (112, 386, 594, 389), (112, 389, 596, 387), (112, 387, 597, 388), (112, 388, 595, 386), (113, 379, 593, 392), (113, 392, 597, 387), (113, 387, 596, 391), (113, 391, 592, 379), (114, 380, 591, 393), (114, 393, 595, 388), (114, 388, 597, 392), (114, 392, 593, 380), (115, 378, 590, 390), (115, 390, 594, 386), (115, 386, 595, 393), (115, 393, 591, 378), (116, 347, 575, 397), (116, 397, 601, 398), (116, 398, 599, 383), (116, 383, 576, 347), (117, 351, 571, 396), (117, 396, 600, 399), (117, 399, 601, 397), (117, 397, 575, 351), (118, 339, 572, 394), (118, 394, 598, 400), (118, 400, 600, 396), (118, 396, 571, 339), (119, 352, 576, 383), (119, 383, 599, 401), (119, 401, 598, 394), (119, 394, 572, 352), (120, 320, 546, 293), (120, 293, 549, 322), (120, 322, 558, 319), (120, 319, 559, 320), (121, 424, 610, 406), (121, 406, 604, 405), (121, 405, 605, 408), (121, 408, 612, 424), (122, 423, 613, 421), (122, 421, 603, 402), (122, 402, 602, 419), (122, 419, 611, 423), (123, 422, 612, 408), (123, 408, 605, 404), (123, 404, 603, 421), (123, 421, 613, 422), (124, 412, 609, 413), (124, 413, 608, 411), (124, 411, 606, 410), (124, 410, 607, 412), (125, 403, 602, 416), (125, 416, 606, 411), (125, 411, 608, 415), (125, 415, 604, 403), (126, 404, 605, 414), (126, 414, 609, 412), (126, 412, 607, 417), (126, 417, 603, 404), (127, 402, 603, 417), (127, 417, 607, 410), (127, 410, 606, 416), (127, 416, 602, 402), (128, 312, 564, 420), (128, 420, 612, 422), (128, 422, 613, 409), (128, 409, 547, 312), (129, 290, 547, 409), (129, 409, 613, 423), (129, 423, 611, 407), (129, 407, 546, 290), (130, 327, 565, 418), (130, 418, 610, 424), (130, 424, 612, 420), (130, 420, 564, 327), (131, 294, 546, 407), (131, 407, 611, 425), (131, 425, 610, 418), (131, 418, 565, 294), (132, 429, 617, 439), (132, 439, 621, 437), (132, 437, 620, 438), (132, 438, 616, 429), (133, 448, 625, 445), (133, 445, 617, 429), (133, 429, 616, 432), (133, 432, 624, 448), (134, 447, 624, 432), (134, 432, 616, 427), (134, 427, 614, 443), (134, 443, 623, 447), (135, 446, 622, 430), (135, 430, 615, 428), (135, 428, 617, 445), (135, 445, 625, 446), (136, 435, 620, 437), (136, 437, 621, 436), (136, 436, 619, 434), (136, 434, 618, 435), (137, 427, 616, 438), (137, 438, 620, 435), (137, 435, 618, 440), (137, 440, 614, 427), (138, 428, 615, 441), (138, 441, 619, 436), (138, 436, 621, 439), (138, 439, 617, 428), (139, 426, 614, 440), (139, 440, 618, 434), (139, 434, 619, 441), (139, 441, 615, 426), (140, 267, 527, 442), (140, 442, 622, 446), (140, 446, 625, 433), (140, 433, 535, 267), (141, 256, 536, 444), (141, 444, 624, 447), (141, 447, 623, 431), (141, 431, 526, 256), (142, 270, 535, 433), (142, 433, 625, 448), (142, 448, 624, 444), (142, 444, 536, 270), (143, 250, 526, 431), (143, 431, 623, 449), (143, 449, 622, 442), (143, 442, 527, 250), (144, 454, 524, 248), (144, 248, 522, 455), (144, 455, 626, 452), (144, 452, 628, 454), (145, 456, 525, 246), (145, 246, 524, 454), (145, 454, 645), (145, 645, 456), (146, 455, 522, 249), (146, 249, 523, 457), (146, 457, 627, 453), (146, 453, 626, 455), (147, 457, 523, 247), (147, 247, 525, 456), (147, 456, 629, 451), (147, 451, 627, 457), (148, 471, 635, 477), (148, 477, 648, 461), (148, 461, 494, 189), (148, 189, 485, 471), (149, 461, 648, 476), (149, 476, 636, 463), (149, 463, 495, 192), (149, 192, 494, 461), (150, 473, 637, 475), (150, 475, 635, 471), (150, 471, 485, 168), (150, 168, 483, 473), (151, 463, 636, 474), (151, 474, 637, 473), (151, 473, 483, 188), (151, 188, 495, 463), (152, 464, 628, 452), (152, 452, 644, 468), (152, 468, 630, 459), (152, 459, 631, 464), (153, 467, 627, 451), (153, 451, 629, 466), (153, 466, 633, 460), (153, 460, 632, 467), (154, 468, 644, 453), (154, 453, 627, 467), (154, 467, 632, 469), (154, 469, 630, 468), (155, 472, 633, 650), (155, 650, 631, 465), (155, 465, 637, 474), (155, 474, 636, 472), (156, 465, 631, 459), (156, 459, 630, 462), (156, 462, 635, 475), (156, 475, 637, 465), (157, 470, 632, 460), (157, 460, 633, 472), (157, 472, 636, 476), (157, 476, 634, 470), (158, 462, 630, 643), (158, 643, 632, 470), (158, 470, 634, 477), (158, 477, 635, 462), (159, 190, 494, 641), (159, 641, 495, 191), (159, 191, 479, 162), (159, 162, 481, 190), (638, 0, 162, 479), (638, 3, 161), (639, 174, 488, 177), (175, 639, 177, 489), (640, 487, 178), (488, 640, 178), (641, 494, 192), (495, 641, 192), (466, 642, 458, 633), (642, 464, 631, 458), (643, 630, 469), (632, 643, 469), (644, 452, 626), (453, 644, 626), (645, 454, 628, 450), (456, 645, 450, 629), (333, 646, 647, 567), (646, 331, 567, 647), (476, 648, 634), (648, 477, 634), (649, 168, 485), (165, 649, 485), (650, 633, 458), (631, 650, 458), (651, 357, 89), (651, 90, 357), (652, 382, 598, 401), (395, 652, 401, 599), (536, 653, 272), (653, 537, 272), (524, 654, 248), (654, 522, 248), (655, 342, 578, 361), (355, 655, 361, 579), (656, 326, 563), (324, 656, 563), (266, 657, 286, 544), (657, 282, 542, 286), (658, 709, 762, 702), (658, 702, 756, 693), (658, 693, 757, 692), (658, 692, 763, 709), (659, 693, 756, 694), (659, 694, 760, 696), (659, 696, 761, 695), (659, 695, 757, 693), (660, 708, 764, 704), (660, 704, 758, 699), (660, 699, 759, 698), (660, 698, 765, 708), (661, 699, 758, 700), (661, 700, 754, 691), (661, 691, 755, 701), (661, 701, 759, 699), (662, 707, 762, 690), (662, 690, 754, 700), (662, 700, 758, 704), (662, 704, 764, 707), (663, 692, 757, 718), (663, 718, 767, 710), (663, 710, 766, 717), (663, 717, 763, 692), (664, 703, 763, 717), (664, 717, 766, 714), (664, 714, 771, 706), (664, 706, 755, 703), (665, 694, 756, 702), (665, 702, 762, 707), (665, 707, 764, 697), (665, 697, 760, 694), (666, 696, 760, 697), (666, 697, 764, 708), (666, 708, 765, 705), (666, 705, 761, 696), (667, 691, 754, 690), (667, 690, 762, 709), (667, 709, 763, 703), (667, 703, 755, 691), (668, 716, 769, 712), (668, 712, 770, 713), (668, 713, 771, 714), (668, 714, 766, 716), (669, 711, 768, 715), (669, 715, 769, 716), (669, 716, 766, 710), (669, 710, 767, 711), (670, 701, 755, 706), (670, 706, 771, 713), (670, 713, 770, 719), (670, 719, 759, 701), (671, 695, 761, 720), (671, 720, 768, 711), (671, 711, 767, 718), (671, 718, 757, 695), (672, 698, 759, 719), (672, 719, 770, 712), (672, 712, 769, 721), (672, 721, 765, 698), (673, 705, 765, 721), (673, 721, 769, 715), (673, 715, 768, 720), (673, 720, 761, 705), (674, 741, 780, 734), (674, 734, 774, 725), (674, 725, 775, 724), (674, 724, 781, 741), (675, 725, 774, 726), (675, 726, 778, 728), (675, 728, 779, 727), (675, 727, 775, 725), (676, 740, 782, 736), (676, 736, 776, 731), (676, 731, 777, 730), (676, 730, 783, 740), (677, 731, 776, 732), (677, 732, 772, 723), (677, 723, 773, 733), (677, 733, 777, 731), (678, 739, 780, 722), (678, 722, 772, 732), (678, 732, 776, 736), (678, 736, 782, 739), (679, 724, 775, 750), (679, 750, 785, 742), (679, 742, 784, 749), (679, 749, 781, 724), (680, 735, 781, 749), (680, 749, 784, 746), (680, 746, 789, 738), (680, 738, 773, 735), (681, 726, 774, 734), (681, 734, 780, 739), (681, 739, 782, 729), (681, 729, 778, 726), (682, 728, 778, 729), (682, 729, 782, 740), (682, 740, 783, 737), (682, 737, 779, 728), (683, 723, 772, 722), (683, 722, 780, 741), (683, 741, 781, 735), (683, 735, 773, 723), (684, 748, 787, 744), (684, 744, 788, 745), (684, 745, 789, 746), (684, 746, 784, 748), (685, 743, 786, 747), (685, 747, 787, 748), (685, 748, 784, 742), (685, 742, 785, 743), (686, 733, 773, 738), (686, 738, 789, 745), (686, 745, 788, 751), (686, 751, 777, 733), (687, 727, 779, 752), (687, 752, 786, 743), (687, 743, 785, 750), (687, 750, 775, 727), (688, 730, 777, 751), (688, 751, 788, 744), (688, 744, 787, 753), (688, 753, 783, 730), (689, 737, 783, 753), (689, 753, 787, 747), (689, 747, 786, 752), (689, 752, 779, 737)])
me_cube_064.polygons.foreach_set('material_index', [0, 0, 0, 1, 0, 0, 0, 0, 1, 1, 0, 0, 0, 0, 0, 0, 0, 0, 0, 0, 0, 0, 0, 0, 0, 0, 0, 0, 0, 0, 0, 0, 0, 0, 0, 0, 0, 0, 0, 0, 0, 0, 0, 0, 0, 0, 0, 0, 0, 0, 0, 0, 0, 0, 0, 0, 0, 0, 0, 0, 1, 1, 0, 0, 0, 0, 1, 0, 0, 1, 0, 0, 0, 0, 0, 0, 0, 0, 0, 0, 0, 0, 0, 0, 0, 0, 0, 0, 0, 0, 0, 0, 0, 0, 0, 0, 0, 0, 0, 0, 0, 0, 0, 0, 0, 0, 0, 0, 0, 0, 0, 0, 0, 0, 0, 0, 0, 0, 0, 0, 0, 0, 0, 0, 0, 0, 0, 0, 0, 0, 0, 0, 0, 0, 0, 0, 0, 0, 0, 0, 0, 0, 0, 0, 0, 0, 0, 0, 0, 0, 0, 0, 0, 0, 0, 0, 0, 0, 0, 0, 0, 0, 0, 0, 0, 0, 0, 0, 0, 0, 0, 0, 0, 0, 0, 0, 0, 0, 0, 0, 0, 0, 0, 0, 0, 0, 0, 0, 0, 0, 0, 0, 0, 0, 0, 0, 0, 0, 0, 0, 0, 0, 0, 0, 0, 0, 0, 0, 0, 0, 0, 0, 1, 1, 0, 0, 0, 0, 0, 0, 0, 0, 0, 0, 0, 0, 0, 0, 0, 0, 0, 0, 0, 0, 0, 0, 0, 0, 0, 0, 0, 0, 0, 0, 0, 0, 0, 0, 0, 0, 0, 0, 0, 0, 0, 0, 0, 0, 0, 0, 0, 0, 0, 0, 0, 0, 0, 0, 0, 0, 0, 0, 0, 0, 0, 0, 0, 0, 0, 0, 0, 0, 0, 0, 0, 0, 0, 0, 0, 0, 0, 0, 0, 0, 0, 0, 0, 0, 0, 0, 0, 0, 0, 0, 0, 0, 0, 0, 0, 0, 0, 0, 0, 0, 0, 0, 0, 0, 0, 0, 0, 0, 0, 0, 0, 0, 0, 0, 0, 0, 0, 0, 0, 0, 0, 0, 0, 0, 0, 0, 0, 0, 0, 0, 0, 0, 0, 0, 0, 0, 0, 0, 0, 0, 0, 0, 0, 0, 0, 0, 0, 0, 0, 0, 0, 0, 0, 0, 0, 0, 0, 0, 1, 0, 0, 1, 0, 0, 0, 0, 0, 0, 0, 0, 0, 0, 0, 0, 0, 0, 0, 0, 0, 0, 0, 0, 0, 0, 0, 0, 0, 0, 0, 0, 0, 0, 0, 0, 0, 0, 0, 0, 0, 0, 0, 0, 0, 0, 0, 0, 0, 0, 0, 0, 0, 0, 0, 0, 0, 0, 0, 0, 0, 0, 0, 0, 0, 0, 0, 0, 0, 0, 0, 0, 0, 0, 0, 0, 0, 0, 0, 0, 0, 0, 0, 0, 0, 0, 0, 0, 0, 0, 0, 0, 0, 0, 0, 0, 0, 0, 0, 0, 0, 0, 0, 0, 0, 0, 0, 0, 0, 0, 0, 0, 0, 0, 0, 0, 0, 0, 0, 0, 0, 0, 0, 0, 0, 0, 0, 0, 0, 0, 0, 0, 0, 0, 0, 0, 0, 0, 0, 0, 0, 0, 0, 0, 0, 0, 0, 0, 0, 0, 0, 0, 0, 0, 0, 0, 0, 0, 0, 0, 0, 0, 0, 0, 0, 0, 0, 0, 0, 0, 0, 0, 0, 0, 0, 0, 0, 0, 0, 0, 0, 0, 0, 0, 0, 0, 0, 0, 0, 0, 0, 0, 0, 0, 0, 0, 0, 0, 0, 0, 0, 0, 0, 0, 0, 0, 1, 1, 0, 0, 0, 0, 0, 0, 0, 0, 0, 0, 0, 0, 0, 0, 0, 0, 0, 0, 0, 0, 0, 0, 0, 0, 0, 0, 0, 0, 0, 0, 0, 0, 0, 0, 0, 0, 0, 0, 0, 0, 0, 0, 0, 0, 0, 0, 0, 0, 0, 0, 0, 0, 0, 0, 0, 0, 0, 1, 0, 0, 1, 1, 1, 1, 0, 0, 1, 1, 1, 1, 0, 0, 1, 1, 1, 1, 1, 1, 1, 1, 1, 1, 0, 0, 1, 1, 1, 1, 0, 0, 1, 1, 0, 0, 3, 3, 3, 3, 3, 3, 3, 3, 3, 3, 3, 3, 3, 3, 3, 3, 3, 3, 3, 3, 3, 3, 3, 3, 3, 3, 3, 3, 3, 3, 3, 3, 3, 3, 3, 3, 3, 3, 3, 3, 3, 3, 3, 3, 3, 3, 3, 3, 3, 3, 3, 3, 3, 3, 3, 3, 3, 3, 3, 3, 3, 3, 3, 3, 3, 3, 3, 3, 3, 3, 3, 3, 3, 3, 3, 3, 3, 3, 3, 3, 3, 3, 3, 3, 2, 2, 2, 2, 2, 2, 2, 2, 3, 3, 3, 3, 3, 3, 3, 3, 3, 3, 3, 3, 2, 2, 2, 2, 2, 2, 2, 2, 2, 2, 2, 2, 2, 2, 2, 2, 2, 2, 2, 2, 2, 2, 2, 2])
me_cube_064.materials.append(mat_white_001)
me_cube_064.materials.append(mat_black_001)
me_cube_064.materials.append(mat_green_001)
me_cube_064.materials.append(mat_darkgreen_001)
me_cube_064.use_remesh_preserve_volume = False
me_cube_064.use_remesh_preserve_attributes = False
me_cube_064.use_mirror_vertex_groups = False
me_cube_064.update()

# ---- objects
ob_plane = bpy.data.objects.new('Plane', me_plane)
ob_birchtree_2 = bpy.data.objects.new('BirchTree_2', me_cube_064)

# ---- transforms, parenting, visibility, modifiers, constraints
ob_plane.location = (0.0, 0.0, 0.0)
ob_plane.lineart.crease_threshold = 0.0
ob_birchtree_2.location = (0.0, 0.0, 0.0)
ob_birchtree_2.lineart.crease_threshold = 0.0

# ---- collection membership
scene.collection.objects.link(ob_plane)
col_collection_1.objects.link(ob_birchtree_2)

# ---- scene / render settings (as saved in the file)
scene.frame_start = 1; scene.frame_end = 250; scene.frame_set(0)
scene.render.engine = 'CYCLES'
scene.render.resolution_x = 1000
scene.render.resolution_y = 1000
scene.render.dither_intensity = 0.0
scene.cycles.samples = 200
scene.cycles.sampling_pattern = 'TABULATED_SOBOL'
scene.cycles.light_sampling_threshold = 0.0
scene.cycles.use_adaptive_sampling = False
scene.cycles.use_light_tree = False
scene.cycles.caustics_reflective = False
scene.cycles.caustics_refractive = False
scene.cycles.blur_glossy = 0.0
scene.cycles.max_bounces = 2
scene.cycles.pixel_filter_type = 'GAUSSIAN'
scene.cycles.sample_clamp_indirect = 0.0
scene.view_settings.view_transform = 'Standard'
bpy.context.view_layer.update()

# ---- added for rendering (the .blend has no active camera): camera
cam_auto = bpy.data.cameras.new('AutoCamera')
cam_auto.lens = 50.0
cam_auto.sensor_width = 36.0
cam_auto.clip_end = 1000.0
ob_auto_camera = bpy.data.objects.new('AutoCamera', cam_auto)
scene.collection.objects.link(ob_auto_camera)
ob_auto_camera.location = (4.27025, -5.5091, 5.38661)
ob_auto_camera.rotation_euler = (1.09748, -7.21219e-08, 0.694738)
scene.camera = ob_auto_camera
bpy.context.view_layer.update()
